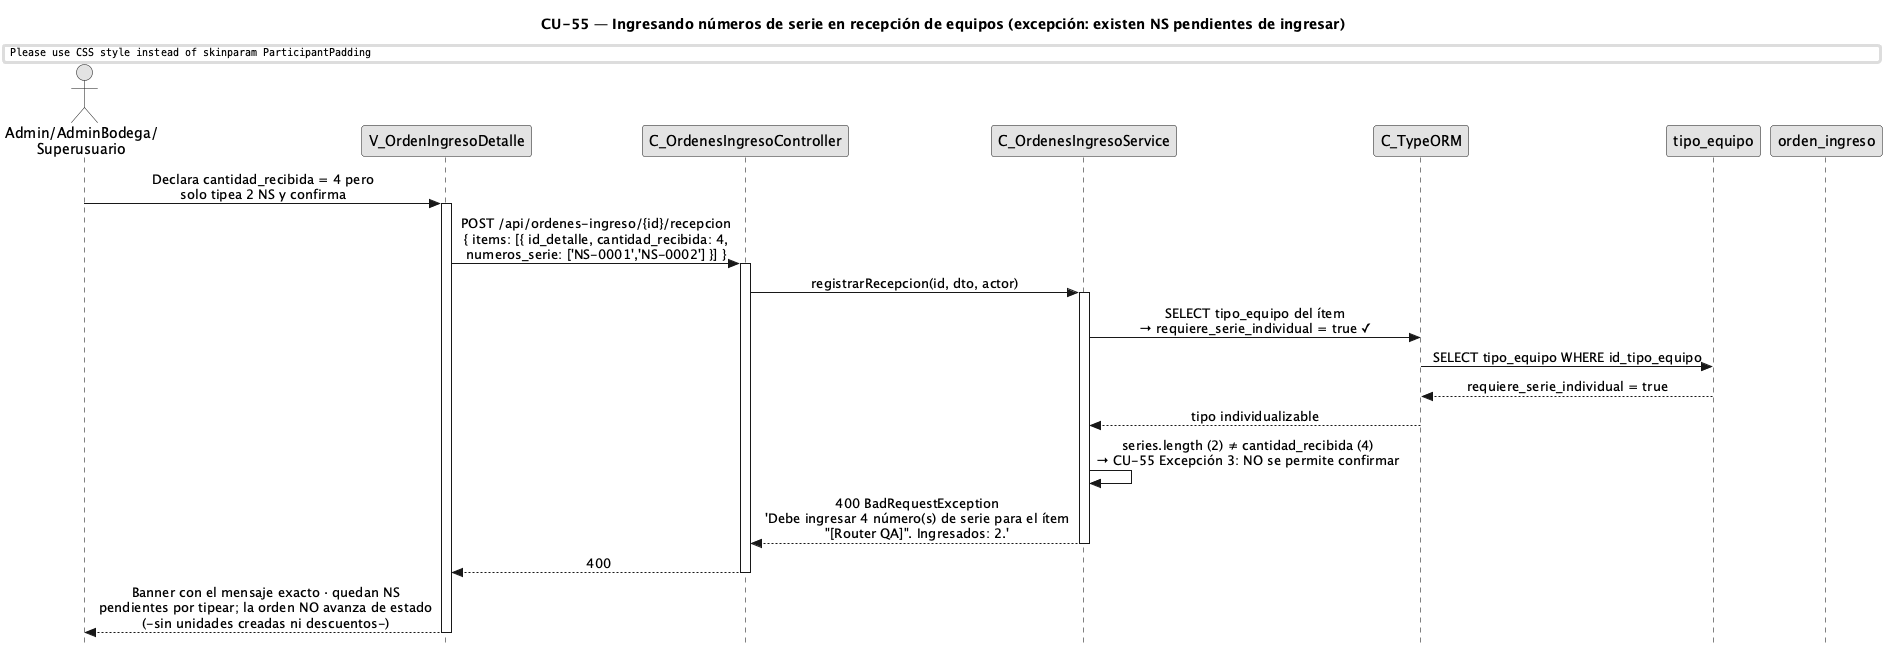

The diagram above was rendered by PlantUML. Its source (embedded in the PNG):
@startuml CU55-NumSerieRecepcion-Exc-NSPendientes
title CU-55 — Ingresando números de serie en recepción de equipos (excepción: existen NS pendientes de ingresar)
skinparam style strictuml
skinparam monochrome true
skinparam shadowing false
skinparam sequenceMessageAlign center
skinparam ParticipantPadding 25
skinparam ActorPadding 20
skinparam sequence {
  MessageAlign center
  LifeLineBorderColor black
}
hide footbox

actor "Admin/AdminBodega/\nSuperusuario" as user
participant "V_OrdenIngresoDetalle" as view
participant "C_OrdenesIngresoController" as ctrl
participant "C_OrdenesIngresoService" as svc
participant "C_TypeORM" as orm
participant "tipo_equipo" as tent
participant "orden_ingreso" as oing

user -> view : Declara cantidad_recibida = 4 pero\nsolo tipea 2 NS y confirma
activate view
view -> ctrl : POST /api/ordenes-ingreso/{id}/recepcion\n{ items: [{ id_detalle, cantidad_recibida: 4,\nnumeros_serie: ['NS-0001','NS-0002'] }] }
activate ctrl
ctrl -> svc : registrarRecepcion(id, dto, actor)
activate svc

svc -> orm : SELECT tipo_equipo del ítem\n→ requiere_serie_individual = true ✓
orm -> tent : SELECT tipo_equipo WHERE id_tipo_equipo
tent --> orm : requiere_serie_individual = true
orm --> svc : tipo individualizable

svc -> svc : series.length (2) ≠ cantidad_recibida (4)\n→ CU-55 Excepción 3: NO se permite confirmar

svc --> ctrl : 400 BadRequestException\n'Debe ingresar 4 número(s) de serie para el ítem\n"[Router QA]". Ingresados: 2.'
deactivate svc
ctrl --> view : 400
deactivate ctrl
view --> user : Banner con el mensaje exacto · quedan NS\npendientes por tipear; la orden NO avanza de estado\n(-sin unidades creadas ni descuentos-)
deactivate view
@enduml